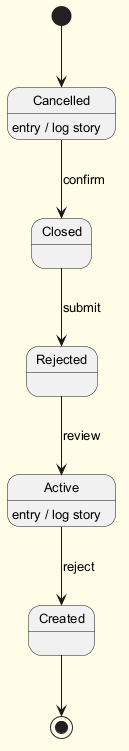

The diagram above was rendered by PlantUML. Its source (embedded in the PNG):
@startuml
skinparam backgroundColor #FFFDE7
skinparam classBackgroundColor #FFF9C4
skinparam classBorderColor #F57F17
skinparam defaultFontSize 13
[*] --> Cancelled
Cancelled --> Closed : confirm
Cancelled : entry / log story
Closed --> Rejected : submit
Rejected --> Active : review
Active --> Created : reject
Active : entry / log story
Created --> [*]
@enduml